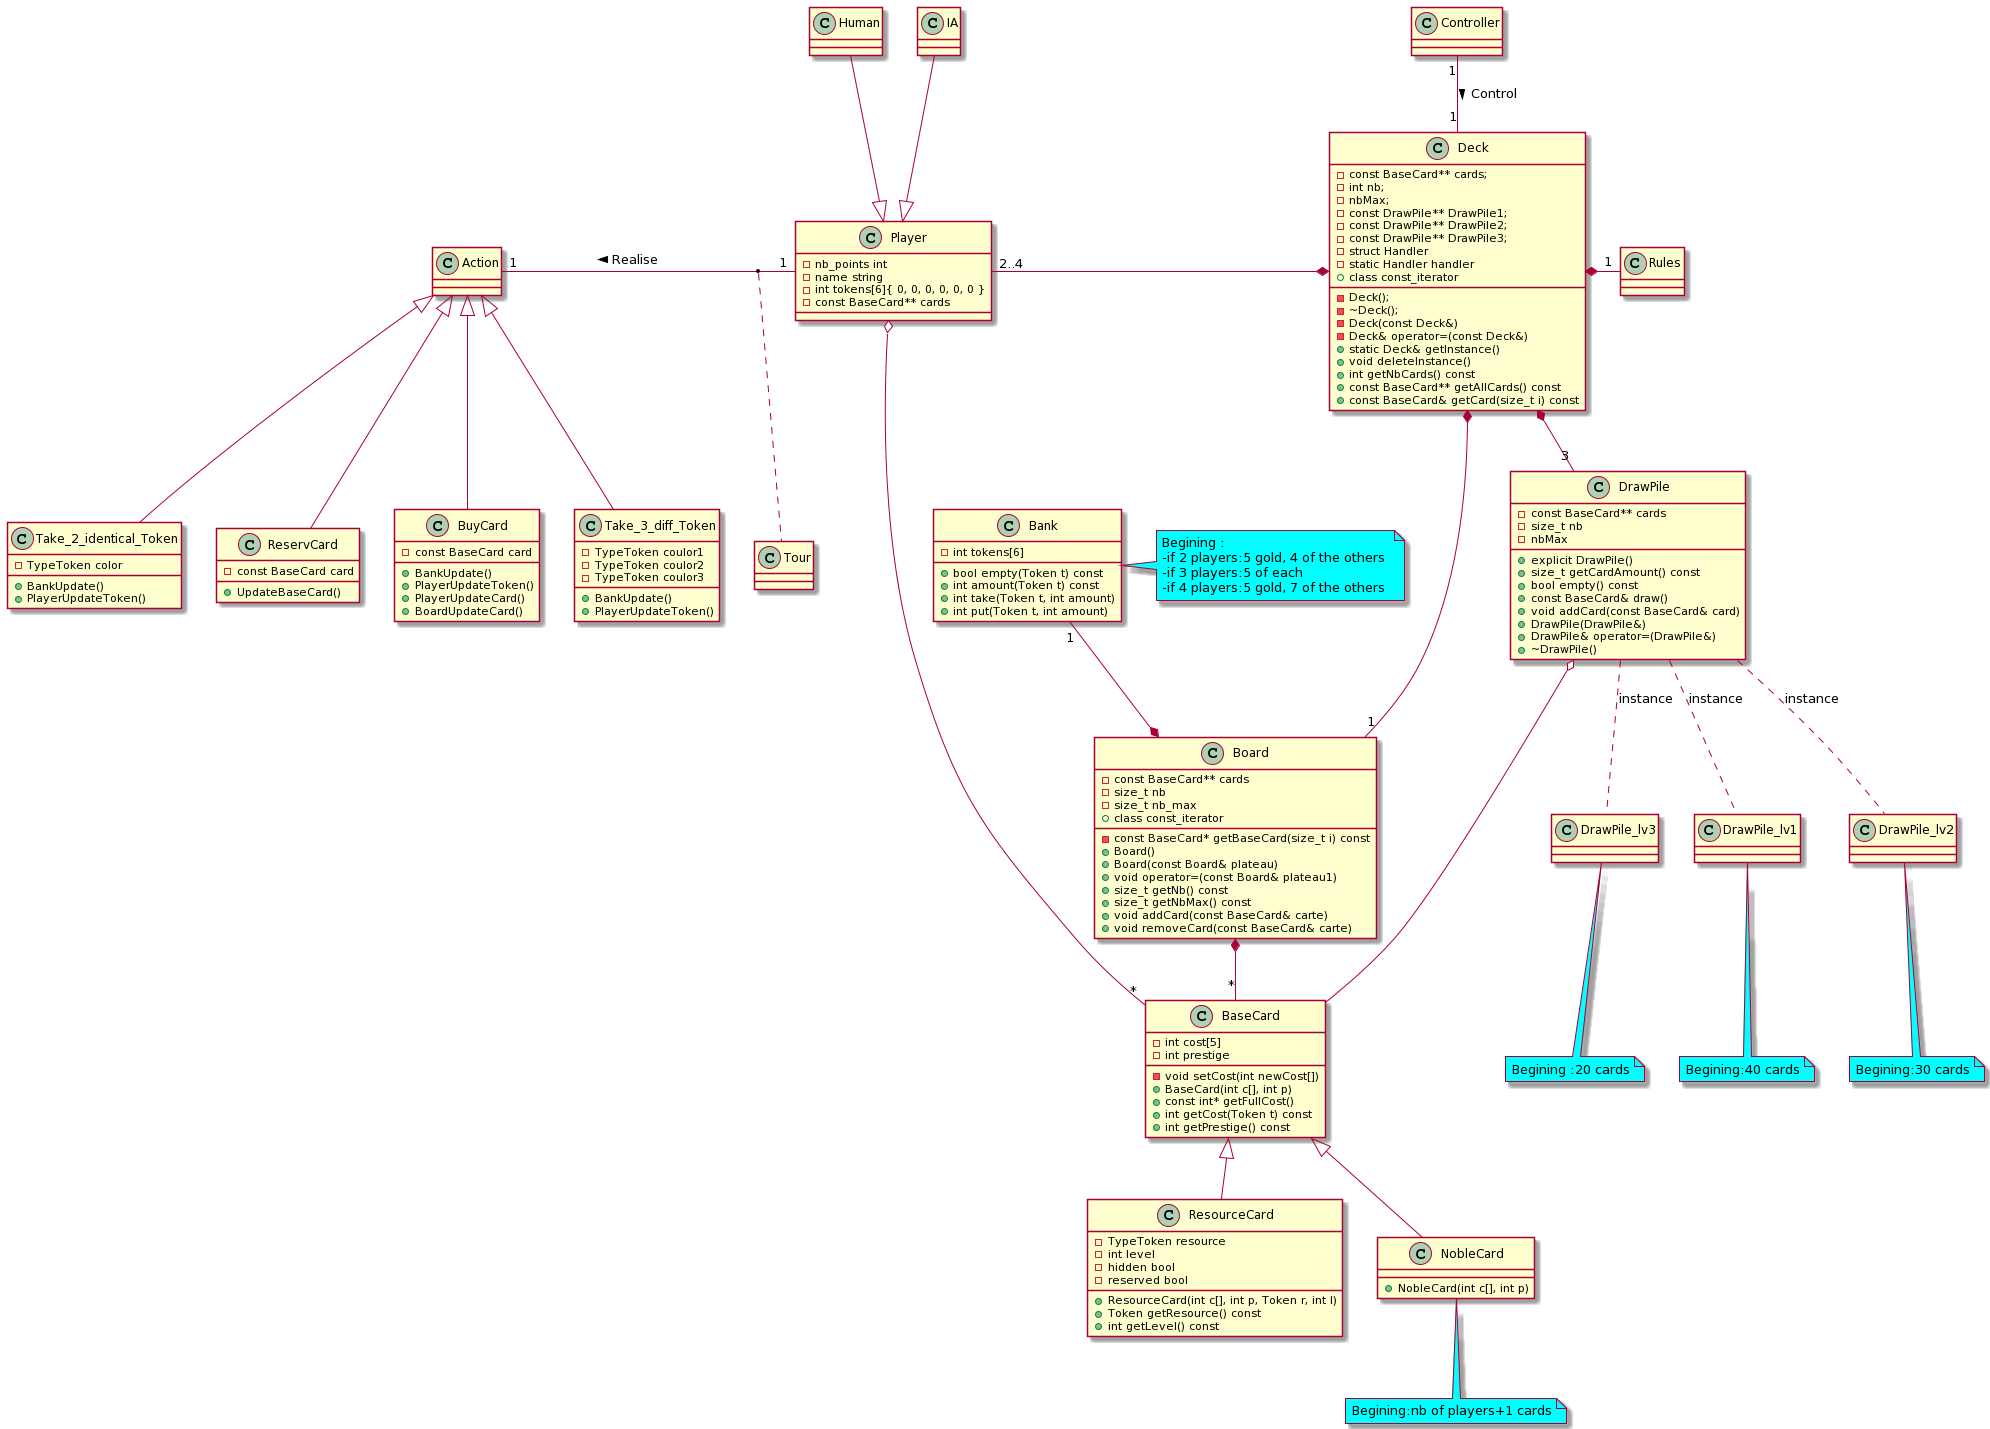

The diagram above was rendered by PlantUML. Its source (embedded in the PNG):
@startuml
class Player{
-nb_points int
-name string
-int tokens[6]{ 0, 0, 0, 0, 0, 0 }
-const BaseCard** cards 
}

class Bank {
-int tokens[6]
+bool empty(Token t) const 
+int amount(Token t) const 
+int take(Token t, int amount)
+int put(Token t, int amount)
}

class BaseCard{
-int cost[5]
-int prestige
-void setCost(int newCost[])
+BaseCard(int c[], int p)
+const int* getFullCost()
+int getCost(Token t) const 
+int getPrestige() const 
}

class ResourceCard{
-TypeToken resource
-int level
-hidden bool
-reserved bool
+ResourceCard(int c[], int p, Token r, int l)
+Token getResource() const 
+int getLevel() const
}

class NobleCard{
+NobleCard(int c[], int p)
}

class Tour{
}

class Action{}

class Take_2_identical_Token{
-TypeToken color 
+BankUpdate()
+PlayerUpdateToken()
}

class ReservCard{
-const BaseCard card
+UpdateBaseCard()
}

class BuyCard{
-const BaseCard card
+BankUpdate()
+PlayerUpdateToken()
+PlayerUpdateCard()
+BoardUpdateCard()
}

class DrawPile{
-const BaseCard** cards
-size_t nb
-nbMax
+explicit DrawPile()
+size_t getCardAmount() const
+bool empty() const 
+const BaseCard& draw()
+void addCard(const BaseCard& card)
+DrawPile(DrawPile&)
+DrawPile& operator=(DrawPile&)
+~DrawPile() 
}

class Board{
-const BaseCard** cards 
-size_t nb
-size_t nb_max
-const BaseCard* getBaseCard(size_t i) const
+Board()
+Board(const Board& plateau)
+void operator=(const Board& plateau1)
+size_t getNb() const 
+size_t getNbMax() const 
+void addCard(const BaseCard& carte)
+void removeCard(const BaseCard& carte)
+class const_iterator 
}

class Take_3_diff_Token{
-TypeToken coulor1
-TypeToken coulor2
-TypeToken coulor3 
+BankUpdate()
+PlayerUpdateToken()
}

class Deck{
-const BaseCard** cards;
-int nb;
-nbMax;
-const DrawPile** DrawPile1;
-const DrawPile** DrawPile2;
-const DrawPile** DrawPile3;
-Deck();
-~Deck();
-Deck(const Deck&)
-Deck& operator=(const Deck&) 
-struct Handler 
-static Handler handler
+static Deck& getInstance()
+void deleteInstance()
+int getNbCards() const
+const BaseCard** getAllCards() const
+const BaseCard& getCard(size_t i) const 
+class const_iterator 
}

Action "1" - "1" Player : Realise <
(Action, Player) . Tour

 
Controller "1" -- "1" Deck : Control >
Player "2..4"-* Deck
Deck *---"1" Board
Deck *-"1" Rules
Board *--"*" BaseCard
Deck *--"3" DrawPile
DrawPile.. DrawPile_lv1  : instance 
DrawPile.. DrawPile_lv2 : instance 
DrawPile .. DrawPile_lv3 : instance 
DrawPile o-- BaseCard
Bank "1"--* Board
BaseCard <|-- NobleCard
BaseCard <|-- ResourceCard
Human --|> Player
IA --|> Player
Action <|-- Take_3_diff_Token
Action <|-- Take_2_identical_Token
Action <|-- BuyCard
Action <|-- ReservCard

Player o--"*"BaseCard



note right of Bank #aqua: Begining : \n-if 2 players:5 gold, 4 of the others \n-if 3 players:5 of each \n-if 4 players:5 gold, 7 of the others
note bottom of DrawPile_lv3 #aqua: Begining :20 cards
note bottom of DrawPile_lv2 #aqua: Begining:30 cards
note bottom of DrawPile_lv1 #aqua: Begining:40 cards
note bottom of NobleCard #aqua: Begining:nb of players+1 cards
@enduml